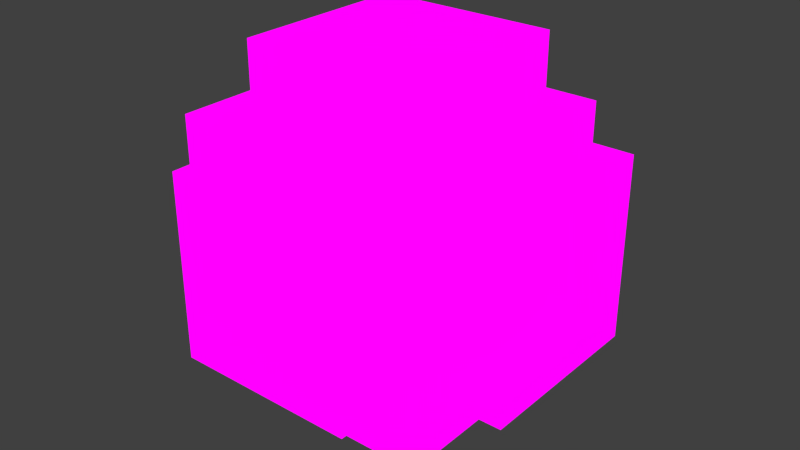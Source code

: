 # Source: tube.blend  (saved by Blender 3.1.7; exported with 4.5.12 LTS)
import bpy
from mathutils import Matrix  # noqa: F401  (used for matrix-valued properties, if any)

bpy.ops.wm.read_factory_settings(use_empty=True)
scene = bpy.context.scene
scene.name = 'Scene'

# ---- collections
col_collection_1 = bpy.data.collections.new('Collection 1'); scene.collection.children.link(col_collection_1)

# ---- images (referenced by path relative to the original .blend; pixels are not part of the script)
import os
ASSET_DIR = os.environ.get("B2B_ASSET_DIR", "")  # directory of the original .blend (textures are referenced by path, not embedded)
HERE = os.path.dirname(os.path.abspath(__file__))  # packed textures are extracted next to this script under _unpacked/

def load_image(name, relpath, width, height, colorspace="sRGB"):
    """Load a texture the original file referenced (path relative to the .blend, or extracted next to this script)."""
    p = next((c for c in (os.path.join(HERE, relpath), os.path.join(ASSET_DIR, relpath)) if relpath and os.path.exists(c)), "")
    if p:
        img = bpy.data.images.load(p, check_existing=True)
        img.name = name
    else:  # same state as the original file: an image datablock whose file is absent (Cycles renders it pink)
        img = bpy.data.images.new(name, width, height)
        img.source = "FILE"
        img.filepath = "//" + (relpath or name)
    img.colorspace_settings.name = colorspace
    return img
img_pneumatic_tube_png = load_image('pneumatic_tube.png', 'pneumatic_tube.png', 1024, 1024, 'sRGB')

# ---- materials (node trees are filled in below, after node groups)
mat_material = bpy.data.materials.new('Material')
mat_material.alpha_threshold = 0.0
mat_material.use_transparent_shadow = False
mat_material.roughness = 0.5
mat_material.line_color = (0.0, 0.0, 0.0, 1.0)
mat_material_001 = bpy.data.materials.new('Material.001')
mat_material_001.alpha_threshold = 0.0
mat_material_001.use_transparent_shadow = False
mat_material_001.roughness = 0.5
mat_material_001.line_color = (0.0, 0.0, 0.0, 1.0)

# ---- material node trees
mat_material.use_nodes = True; mat_material.node_tree.nodes.clear()
_N = mat_material.node_tree.nodes; _L = mat_material.node_tree.links
n0 = _N.new('ShaderNodeBsdfPrincipled'); n0.name = 'Principled BSDF'; n0.location = (10, 300)
n0.distribution = 'GGX'
n0.subsurface_method = 'RANDOM_WALK_SKIN'
n0.inputs[3].default_value = 1.45
n0.inputs[27].default_value = (0.0, 0.0, 0.0, 1.0)
n0.inputs[28].default_value = 1.0
n1 = _N.new('ShaderNodeOutputMaterial'); n1.name = 'Material Output'; n1.location = (300, 300)
n2 = _N.new('ShaderNodeBackground'); n2.name = 'Background'; n2.location = (110, 300)
n3 = _N.new('ShaderNodeTexImage'); n3.name = 'Image Texture'; n3.location = (-180, 260)
n3.image = img_pneumatic_tube_png
n3.interpolation = 'Closest'
_L.new(n2.outputs[0], n1.inputs[0])
_L.new(n3.outputs[0], n2.inputs[0])
n1.is_active_output = True
mat_material_001.use_nodes = True; mat_material_001.node_tree.nodes.clear()
_N = mat_material_001.node_tree.nodes; _L = mat_material_001.node_tree.links
n0 = _N.new('ShaderNodeBsdfPrincipled'); n0.name = 'Principled BSDF'; n0.location = (10, 300)
n0.distribution = 'GGX'
n0.subsurface_method = 'RANDOM_WALK_SKIN'
n0.inputs[3].default_value = 1.45
n0.inputs[27].default_value = (0.0, 0.0, 0.0, 1.0)
n0.inputs[28].default_value = 1.0
n1 = _N.new('ShaderNodeOutputMaterial'); n1.name = 'Material Output'; n1.location = (300, 300)
n2 = _N.new('ShaderNodeBackground'); n2.name = 'Background'; n2.location = (110, 300)
n3 = _N.new('ShaderNodeTexImage'); n3.name = 'Image Texture'; n3.location = (-180, 260)
n3.image = img_pneumatic_tube_png
n3.interpolation = 'Closest'
_L.new(n2.outputs[0], n1.inputs[0])
_L.new(n3.outputs[0], n2.inputs[0])
n1.is_active_output = True

# ---- world
world_world = bpy.data.worlds.new('World'); scene.world = world_world
world_world.color = (0.05088, 0.05088, 0.05088)
world_world.use_sun_shadow = False
world_world.sun_shadow_jitter_overblur = 0.0
world_world.cycles.sampling_method = 'MANUAL'
world_world.cycles.sample_map_resolution = 256

# ---- meshes
me_center = bpy.data.meshes.new('center')
me_center.from_pydata([(-1.0, -1.0, -1.0), (-1.0, -1.0, 1.0), (-1.0, 1.0, -1.0), (-1.0, 1.0, 1.0), (1.0, -1.0, -1.0), (1.0, -1.0, 1.0), (1.0, 1.0, -1.0), (1.0, 1.0, 1.0), (-1.0, -0.758, -1.0), (-1.0, -0.758, 1.0), (1.0, -0.758, -1.0), (1.0, -0.758, 1.0), (-0.758, -1.0, -1.0), (-0.758, -1.0, 1.0), (-0.758, 1.0, -1.0), (-0.758, 1.0, 1.0), (-1.0, 0.758, -1.0), (-1.0, 0.758, 1.0), (1.0, 0.758, -1.0), (1.0, 0.758, 1.0), (0.758, -1.0, -1.0), (0.758, -1.0, 1.0), (0.758, 1.0, -1.0), (0.758, 1.0, 1.0), (-1.0, -1.0, -0.758), (-1.0, 1.0, -0.758), (1.0, -1.0, -0.758), (1.0, 1.0, -0.758), (-1.0, -1.0, 0.758), (-1.0, 1.0, 0.758), (1.0, -1.0, 0.758), (1.0, 1.0, 0.758)], [], [(0, 1, 3, 2), (2, 3, 7, 6), (6, 7, 5, 4), (4, 5, 1, 0), (2, 6, 4, 0), (7, 3, 1, 5), (10, 8, 9, 11), (12, 14, 15, 13), (16, 18, 19, 17), (22, 20, 21, 23), (25, 24, 26, 27), (31, 30, 28, 29)])
_uv = me_center.uv_layers.new(name='UVMap')
_uv.uv.foreach_set('vector', [0.0, 0.25, 0.0, 0.5, 0.25, 0.5, 0.25, 0.25, 0.0, 0.25, 0.0, 0.5, 0.25, 0.5, 0.25, 0.25, 0.25, 0.25, 0.25, 0.5, 0.0, 0.5, 0.0, 0.25, 0.25, 0.25, 0.25, 0.5, 0.0, 0.5, 0.0, 0.25, 0.0, 0.5, 0.25, 0.5, 0.25, 0.25, 0.0, 0.25, 0.25, 0.5, 0.0, 0.5, 0.0, 0.25, 0.25, 0.25, 0.5, 0.25, 0.25, 0.25, 0.25, 0.5, 0.5, 0.5, 0.25, 0.25, 0.5, 0.25, 0.5, 0.5, 0.25, 0.5, 0.25, 0.25, 0.5, 0.25, 0.5, 0.5, 0.25, 0.5, 0.5, 0.25, 0.25, 0.25, 0.25, 0.5, 0.5, 0.5, 0.25, 0.5, 0.25, 0.25, 0.5, 0.25, 0.5, 0.5, 0.5, 0.5, 0.5, 0.25, 0.25, 0.25, 0.25, 0.5])
me_center.materials.append(mat_material)
me_center.use_remesh_fix_poles = True
me_center.use_remesh_preserve_attributes = False
me_center.update()
me_wire_center = bpy.data.meshes.new('wire_center')
me_wire_center.from_pydata([(-0.03125, -0.03125, -0.03125), (-0.03125, -0.03125, 0.03125), (-0.03125, 0.03125, -0.03125), (-0.03125, 0.03125, 0.03125), (0.03125, -0.03125, -0.03125), (0.03125, -0.03125, 0.03125), (0.03125, 0.03125, -0.03125), (0.03125, 0.03125, 0.03125)], [], [(0, 1, 3, 2), (2, 3, 7, 6), (6, 7, 5, 4), (4, 5, 1, 0), (2, 6, 4, 0), (7, 3, 1, 5)])
_uv = me_wire_center.uv_layers.new(name='UVMap')
_uv.uv.foreach_set('vector', [0.5625, 0.2812, 0.5938, 0.2812, 0.5938, 0.3125, 0.5625, 0.3125, 0.5938, 0.3438, 0.5938, 0.3125, 0.625, 0.3125, 0.625, 0.3438, 0.6562, 0.3125, 0.625, 0.3125, 0.625, 0.2812, 0.6562, 0.2812, 0.625, 0.25, 0.625, 0.2812, 0.5938, 0.2812, 0.5938, 0.25, 0.5938, 0.3438, 0.625, 0.3438, 0.625, 0.375, 0.5938, 0.375, 0.625, 0.3125, 0.5938, 0.3125, 0.5938, 0.2812, 0.625, 0.2812])
me_wire_center.materials.append(mat_material_001)
me_wire_center.use_remesh_fix_poles = True
me_wire_center.use_remesh_preserve_attributes = False
me_wire_center.update()
me_wire_a0 = bpy.data.meshes.new('wire_a0')
me_wire_a0.from_pydata([(-0.03125, -0.03125, -0.6562), (-0.03125, -0.03125, 0.3438), (-0.03125, 0.03125, -0.6562), (-0.03125, 0.03125, 0.3438), (0.03125, -0.03125, -0.6562), (0.03125, -0.03125, 0.3438), (0.03125, 0.03125, -0.6562), (0.03125, 0.03125, 0.3438)], [], [(0, 1, 3, 2), (2, 3, 7, 6), (6, 7, 5, 4), (4, 5, 1, 0), (2, 6, 4, 0), (7, 3, 1, 5)])
_uv = me_wire_a0.uv_layers.new(name='UVMap')
_uv.uv.foreach_set('vector', [0.5938, 0.4688, 0.5938, 0.9688, 0.5625, 0.9688, 0.5625, 0.4688, 0.6875, 0.4688, 0.6875, 0.9688, 0.6562, 0.9688, 0.6562, 0.4688, 0.6562, 0.4688, 0.6562, 0.9688, 0.625, 0.9688, 0.625, 0.4688, 0.625, 0.4688, 0.625, 0.9688, 0.5938, 0.9688, 0.5938, 0.4688, 0.6562, 0.4375, 0.6562, 0.4688, 0.625, 0.4688, 0.625, 0.4375, 0.6562, 0.9688, 0.6562, 1.0, 0.625, 1.0, 0.625, 0.9688])
me_wire_a0.materials.append(mat_material_001)
me_wire_a0.use_remesh_fix_poles = True
me_wire_a0.use_remesh_preserve_attributes = False
me_wire_a0.update()
me_wire_a1 = bpy.data.meshes.new('wire_a1')
me_wire_a1.from_pydata([(-0.03125, -0.03125, -0.6562), (-0.03125, -0.03125, 0.3438), (-0.03125, 0.03125, -0.6562), (-0.03125, 0.03125, 0.3438), (0.03125, -0.03125, -0.6562), (0.03125, -0.03125, 0.3438), (0.03125, 0.03125, -0.6562), (0.03125, 0.03125, 0.3438)], [], [(0, 1, 3, 2), (2, 3, 7, 6), (6, 7, 5, 4), (4, 5, 1, 0), (2, 6, 4, 0), (7, 3, 1, 5)])
_uv = me_wire_a1.uv_layers.new(name='UVMap')
_uv.uv.foreach_set('vector', [0.6562, 0.9688, 0.6562, 0.4688, 0.6875, 0.4688, 0.6875, 0.9688, 0.5625, 0.9688, 0.5625, 0.4688, 0.5938, 0.4688, 0.5938, 0.9688, 0.5938, 0.9688, 0.5938, 0.4688, 0.625, 0.4688, 0.625, 0.9688, 0.625, 0.9688, 0.625, 0.4688, 0.6562, 0.4688, 0.6562, 0.9688, 0.6562, 1.0, 0.625, 1.0, 0.625, 0.9688, 0.6562, 0.9688, 0.625, 0.4375, 0.6562, 0.4375, 0.6562, 0.4688, 0.625, 0.4688])
me_wire_a1.materials.append(mat_material_001)
me_wire_a1.use_remesh_fix_poles = True
me_wire_a1.use_remesh_preserve_attributes = False
me_wire_a1.update()
me_wire_a2 = bpy.data.meshes.new('wire_a2')
me_wire_a2.from_pydata([(-0.03125, -0.03125, -0.6562), (-0.03125, -0.03125, 0.3438), (-0.03125, 0.03125, -0.6562), (-0.03125, 0.03125, 0.3438), (0.03125, -0.03125, -0.6562), (0.03125, -0.03125, 0.3438), (0.03125, 0.03125, -0.6562), (0.03125, 0.03125, 0.3438)], [], [(0, 1, 3, 2), (2, 3, 7, 6), (6, 7, 5, 4), (4, 5, 1, 0), (2, 6, 4, 0), (7, 3, 1, 5)])
_uv = me_wire_a2.uv_layers.new(name='UVMap')
_uv.uv.foreach_set('vector', [0.625, 0.9688, 0.625, 0.4688, 0.6562, 0.4688, 0.6562, 0.9688, 0.6562, 0.9688, 0.6562, 0.4688, 0.6875, 0.4688, 0.6875, 0.9688, 0.5625, 0.9688, 0.5625, 0.4688, 0.5938, 0.4688, 0.5938, 0.9688, 0.5938, 0.9688, 0.5938, 0.4688, 0.625, 0.4688, 0.625, 0.9688, 0.6562, 0.9688, 0.6562, 1.0, 0.625, 1.0, 0.625, 0.9688, 0.6562, 0.4375, 0.6562, 0.4688, 0.625, 0.4688, 0.625, 0.4375])
me_wire_a2.materials.append(mat_material_001)
me_wire_a2.use_remesh_fix_poles = True
me_wire_a2.use_remesh_preserve_attributes = False
me_wire_a2.update()
me_wire_s0 = bpy.data.meshes.new('wire_s0')
me_wire_s0.from_pydata([(-0.03125, -0.03125, -0.6562), (-0.03125, -0.03125, -0.03125), (-0.03125, 0.03125, -0.6562), (-0.03125, 0.03125, -0.03125), (0.03125, -0.03125, -0.6562), (0.03125, -0.03125, -0.03125), (0.03125, 0.03125, -0.6562), (0.03125, 0.03125, -0.03125)], [], [(0, 1, 3, 2), (2, 3, 7, 6), (6, 7, 5, 4), (4, 5, 1, 0), (2, 6, 4, 0)])
_uv = me_wire_s0.uv_layers.new(name='UVMap')
_uv.uv.foreach_set('vector', [0.8125, 0.9688, 0.8125, 0.6562, 0.8438, 0.6562, 0.8438, 0.9688, 0.7188, 0.9688, 0.7188, 0.6562, 0.75, 0.6562, 0.75, 0.9688, 0.75, 0.9688, 0.75, 0.6562, 0.7812, 0.6562, 0.7812, 0.9688, 0.7812, 0.9688, 0.7812, 0.6562, 0.8125, 0.6562, 0.8125, 0.9688, 0.8125, 1.0, 0.7812, 1.0, 0.7812, 0.9688, 0.8125, 0.9688])
me_wire_s0.materials.append(mat_material_001)
me_wire_s0.use_remesh_fix_poles = True
me_wire_s0.use_remesh_preserve_attributes = False
me_wire_s0.update()
me_wire_s1 = bpy.data.meshes.new('wire_s1')
me_wire_s1.from_pydata([(-0.03125, -0.03125, 0.03125), (-0.03125, -0.03125, 0.3438), (-0.03125, 0.03125, 0.03125), (-0.03125, 0.03125, 0.3438), (0.03125, -0.03125, 0.03125), (0.03125, -0.03125, 0.3438), (0.03125, 0.03125, 0.03125), (0.03125, 0.03125, 0.3438)], [], [(0, 1, 3, 2), (2, 3, 7, 6), (6, 7, 5, 4), (4, 5, 1, 0), (7, 3, 1, 5)])
_uv = me_wire_s1.uv_layers.new(name='UVMap')
_uv.uv.foreach_set('vector', [0.8125, 0.625, 0.8125, 0.4688, 0.8438, 0.4688, 0.8438, 0.625, 0.7188, 0.625, 0.7188, 0.4688, 0.75, 0.4688, 0.75, 0.625, 0.75, 0.625, 0.75, 0.4688, 0.7812, 0.4688, 0.7812, 0.625, 0.7812, 0.625, 0.7812, 0.4688, 0.8125, 0.4688, 0.8125, 0.625, 0.7812, 0.4375, 0.8125, 0.4375, 0.8125, 0.4688, 0.7812, 0.4688])
me_wire_s1.materials.append(mat_material_001)
me_wire_s1.use_remesh_fix_poles = True
me_wire_s1.use_remesh_preserve_attributes = False
me_wire_s1.update()
me_wire_s3 = bpy.data.meshes.new('wire_s3')
me_wire_s3.from_pydata([(-0.03125, -0.3437, -0.03125), (-0.03125, -0.3437, 0.03125), (-0.03125, -0.03125, -0.03125), (-0.03125, -0.03125, 0.03125), (0.03125, -0.3437, -0.03125), (0.03125, -0.3437, 0.03125), (0.03125, -0.03125, -0.03125), (0.03125, -0.03125, 0.03125)], [], [(0, 1, 3, 2), (6, 7, 5, 4), (4, 5, 1, 0), (2, 6, 4, 0), (7, 3, 1, 5)])
_uv = me_wire_s3.uv_layers.new(name='UVMap')
_uv.uv.foreach_set('vector', [0.75, 0.4688, 0.7812, 0.4688, 0.7812, 0.625, 0.75, 0.625, 0.8438, 0.625, 0.8125, 0.625, 0.8125, 0.4688, 0.8438, 0.4688, 0.8125, 0.4375, 0.8125, 0.4688, 0.7812, 0.4688, 0.7812, 0.4375, 0.75, 0.625, 0.7188, 0.625, 0.7188, 0.4688, 0.75, 0.4688, 0.8125, 0.625, 0.7812, 0.625, 0.7812, 0.4688, 0.8125, 0.4688])
me_wire_s3.materials.append(mat_material_001)
me_wire_s3.use_remesh_fix_poles = True
me_wire_s3.use_remesh_preserve_attributes = False
me_wire_s3.update()
me_wire_s2 = bpy.data.meshes.new('wire_s2')
me_wire_s2.from_pydata([(-0.03125, 0.03125, -0.03125), (-0.03125, 0.03125, 0.03125), (-0.03125, 0.6562, -0.03125), (-0.03125, 0.6562, 0.03125), (0.03125, 0.03125, -0.03125), (0.03125, 0.03125, 0.03125), (0.03125, 0.6562, -0.03125), (0.03125, 0.6562, 0.03125)], [], [(0, 1, 3, 2), (2, 3, 7, 6), (6, 7, 5, 4), (2, 6, 4, 0), (7, 3, 1, 5)])
_uv = me_wire_s2.uv_layers.new(name='UVMap')
_uv.uv.foreach_set('vector', [0.75, 0.6562, 0.7812, 0.6562, 0.7812, 0.9688, 0.75, 0.9688, 0.7812, 1.0, 0.7812, 0.9688, 0.8125, 0.9688, 0.8125, 1.0, 0.8438, 0.9688, 0.8125, 0.9688, 0.8125, 0.6562, 0.8438, 0.6562, 0.75, 0.9688, 0.7188, 0.9688, 0.7188, 0.6562, 0.75, 0.6562, 0.8125, 0.9688, 0.7812, 0.9688, 0.7812, 0.6562, 0.8125, 0.6562])
me_wire_s2.materials.append(mat_material_001)
me_wire_s2.use_remesh_fix_poles = True
me_wire_s2.use_remesh_preserve_attributes = False
me_wire_s2.update()
me_wire_s4 = bpy.data.meshes.new('wire_s4')
me_wire_s4.from_pydata([(-0.6562, -0.03125, -0.03125), (-0.6562, -0.03125, 0.03125), (-0.6562, 0.03125, -0.03125), (-0.6562, 0.03125, 0.03125), (-0.03125, -0.03125, -0.03125), (-0.03125, -0.03125, 0.03125), (-0.03125, 0.03125, -0.03125), (-0.03125, 0.03125, 0.03125)], [], [(0, 1, 3, 2), (2, 3, 7, 6), (4, 5, 1, 0), (2, 6, 4, 0), (7, 3, 1, 5)])
_uv = me_wire_s4.uv_layers.new(name='UVMap')
_uv.uv.foreach_set('vector', [0.7812, 1.0, 0.7812, 0.9688, 0.8125, 0.9688, 0.8125, 1.0, 0.8438, 0.9688, 0.8125, 0.9688, 0.8125, 0.6562, 0.8438, 0.6562, 0.75, 0.6562, 0.7812, 0.6562, 0.7812, 0.9688, 0.75, 0.9688, 0.7188, 0.9688, 0.7188, 0.6562, 0.75, 0.6562, 0.75, 0.9688, 0.8125, 0.6562, 0.8125, 0.9688, 0.7812, 0.9688, 0.7812, 0.6562])
me_wire_s4.materials.append(mat_material_001)
me_wire_s4.use_remesh_fix_poles = True
me_wire_s4.use_remesh_preserve_attributes = False
me_wire_s4.update()
me_wire_s5 = bpy.data.meshes.new('wire_s5')
me_wire_s5.from_pydata([(0.03125, -0.03125, -0.03125), (0.03125, -0.03125, 0.03125), (0.03125, 0.03125, -0.03125), (0.03125, 0.03125, 0.03125), (0.3437, -0.03125, -0.03125), (0.3437, -0.03125, 0.03125), (0.3437, 0.03125, -0.03125), (0.3437, 0.03125, 0.03125)], [], [(2, 3, 7, 6), (6, 7, 5, 4), (4, 5, 1, 0), (2, 6, 4, 0), (7, 3, 1, 5)])
_uv = me_wire_s5.uv_layers.new(name='UVMap')
_uv.uv.foreach_set('vector', [0.8438, 0.625, 0.8125, 0.625, 0.8125, 0.4688, 0.8438, 0.4688, 0.8125, 0.4375, 0.8125, 0.4688, 0.7812, 0.4688, 0.7812, 0.4375, 0.75, 0.4688, 0.7812, 0.4688, 0.7812, 0.625, 0.75, 0.625, 0.7188, 0.625, 0.7188, 0.4688, 0.75, 0.4688, 0.75, 0.625, 0.8125, 0.4688, 0.8125, 0.625, 0.7812, 0.625, 0.7812, 0.4688])
me_wire_s5.materials.append(mat_material_001)
me_wire_s5.use_remesh_fix_poles = True
me_wire_s5.use_remesh_preserve_attributes = False
me_wire_s5.update()
me_a0 = bpy.data.meshes.new('a0')
me_a0.from_pydata([(-0.5, -0.5, -1.0), (-0.5, 0.5, -1.0), (0.5, 0.5, -1.0), (0.5, -0.5, -1.0), (-0.5, -0.5, 1.0), (-0.5, 0.5, 1.0), (0.5, 0.5, 1.0), (0.5, -0.5, 1.0), (-0.5, -0.379, -1.0), (0.5, -0.379, -1.0), (-0.5, -0.379, 1.0), (0.5, -0.379, 1.0), (-0.379, -0.5, -1.0), (-0.379, 0.5, -1.0), (-0.379, -0.5, 1.0), (-0.379, 0.5, 1.0), (-0.5, 0.379, -1.0), (0.5, 0.379, -1.0), (-0.5, 0.379, 1.0), (0.5, 0.379, 1.0), (0.379, 0.5, -1.0), (0.379, -0.5, -1.0), (0.379, 0.5, 1.0), (0.379, -0.5, 1.0)], [], [(4, 5, 1, 0), (5, 6, 2, 1), (6, 7, 3, 2), (7, 4, 0, 3), (0, 1, 2, 3), (7, 6, 5, 4), (11, 9, 8, 10), (14, 12, 13, 15), (18, 16, 17, 19), (22, 20, 21, 23)])
_uv = me_a0.uv_layers.new(name='UVMap')
_uv.uv.foreach_set('vector', [0.25, 1.0, 0.0, 1.0, 0.0, 0.5, 0.25, 0.5, 0.25, 1.0, 0.0, 1.0, 0.0, 0.5, 0.25, 0.5, 0.25, 1.0, 0.0, 1.0, 0.0, 0.5, 0.25, 0.5, 0.25, 1.0, 0.0, 1.0, 0.0, 0.5, 0.25, 0.5, 0.0, 0.25, 0.0, 0.0, 0.25, 0.0, 0.25, 0.25, 0.0, 0.25, 0.0, 0.0, 0.25, 0.0, 0.25, 0.25, 0.5, 1.0, 0.5, 0.5, 0.25, 0.5, 0.25, 1.0, 0.5, 1.0, 0.5, 0.5, 0.25, 0.5, 0.25, 1.0, 0.5, 1.0, 0.5, 0.5, 0.25, 0.5, 0.25, 1.0, 0.5, 1.0, 0.5, 0.5, 0.25, 0.5, 0.25, 1.0])
me_a0.materials.append(mat_material)
me_a0.use_remesh_preserve_volume = False
me_a0.use_remesh_preserve_attributes = False
me_a0.use_mirror_vertex_groups = False
me_a0.update()
me_s0 = bpy.data.meshes.new('s0')
me_s0.from_pydata([(-0.5, -0.5, -1.0), (-0.5, 0.5, -1.0), (0.5, 0.5, -1.0), (0.5, -0.5, -1.0), (-0.5, -0.5, -0.5), (-0.5, 0.5, -0.5), (0.5, 0.5, -0.5), (0.5, -0.5, -0.5), (-0.5, -0.379, -1.0), (0.5, -0.379, -1.0), (-0.5, -0.379, -0.5), (0.5, -0.379, -0.5), (-0.379, -0.5, -1.0), (-0.379, 0.5, -1.0), (-0.379, -0.5, -0.5), (-0.379, 0.5, -0.5), (-0.5, 0.379, -1.0), (0.5, 0.379, -1.0), (-0.5, 0.379, -0.5), (0.5, 0.379, -0.5), (0.379, 0.5, -1.0), (0.379, -0.5, -1.0), (0.379, 0.5, -0.5), (0.379, -0.5, -0.5)], [], [(4, 5, 1, 0), (5, 6, 2, 1), (6, 7, 3, 2), (7, 4, 0, 3), (0, 1, 2, 3), (11, 9, 8, 10), (14, 12, 13, 15), (18, 16, 17, 19), (22, 20, 21, 23)])
_uv = me_s0.uv_layers.new(name='UVMap')
_uv.uv.foreach_set('vector', [0.25, 0.625, 0.0, 0.625, 0.0, 0.5, 0.25, 0.5, 0.25, 0.625, 0.0, 0.625, 0.0, 0.5, 0.25, 0.5, 0.25, 0.625, 0.0, 0.625, 0.0, 0.5, 0.25, 0.5, 0.25, 0.625, 0.0, 0.625, 0.0, 0.5, 0.25, 0.5, 0.0, 0.25, 0.0, 0.0, 0.25, 0.0, 0.25, 0.25, 0.25, 0.625, 0.25, 0.5, 0.0, 0.5, 0.0, 0.625, 0.25, 0.625, 0.25, 0.5, 0.0, 0.5, 0.0, 0.625, 0.25, 0.625, 0.25, 0.5, 0.0, 0.5, 0.0, 0.625, 0.25, 0.625, 0.25, 0.5, 0.0, 0.5, 0.0, 0.625])
me_s0.materials.append(mat_material)
me_s0.use_remesh_preserve_volume = False
me_s0.use_remesh_preserve_attributes = False
me_s0.use_mirror_vertex_groups = False
me_s0.update()
me_a1 = bpy.data.meshes.new('a1')
me_a1.from_pydata([(-0.5, -0.5, -1.0), (-0.5, 0.5, -1.0), (0.5, 0.5, -1.0), (0.5, -0.5, -1.0), (-0.5, -0.5, 1.0), (-0.5, 0.5, 1.0), (0.5, 0.5, 1.0), (0.5, -0.5, 1.0), (-0.5, -0.379, -1.0), (0.5, -0.379, -1.0), (-0.5, -0.379, 1.0), (0.5, -0.379, 1.0), (-0.379, -0.5, -1.0), (-0.379, 0.5, -1.0), (-0.379, -0.5, 1.0), (-0.379, 0.5, 1.0), (-0.5, 0.379, -1.0), (0.5, 0.379, -1.0), (-0.5, 0.379, 1.0), (0.5, 0.379, 1.0), (0.379, 0.5, -1.0), (0.379, -0.5, -1.0), (0.379, 0.5, 1.0), (0.379, -0.5, 1.0)], [], [(4, 5, 1, 0), (5, 6, 2, 1), (6, 7, 3, 2), (7, 4, 0, 3), (0, 1, 2, 3), (7, 6, 5, 4), (11, 9, 8, 10), (14, 12, 13, 15), (18, 16, 17, 19), (22, 20, 21, 23)])
_uv = me_a1.uv_layers.new(name='UVMap')
_uv.uv.foreach_set('vector', [0.25, 1.0, 0.0, 1.0, 0.0, 0.5, 0.25, 0.5, 0.25, 1.0, 0.0, 1.0, 0.0, 0.5, 0.25, 0.5, 0.25, 1.0, 0.0, 1.0, 0.0, 0.5, 0.25, 0.5, 0.25, 1.0, 0.0, 1.0, 0.0, 0.5, 0.25, 0.5, 0.0, 0.25, 0.0, 0.0, 0.25, 0.0, 0.25, 0.25, 0.0, 0.25, 0.0, 0.0, 0.25, 0.0, 0.25, 0.25, 0.5, 1.0, 0.5, 0.5, 0.25, 0.5, 0.25, 1.0, 0.5, 1.0, 0.5, 0.5, 0.25, 0.5, 0.25, 1.0, 0.5, 1.0, 0.5, 0.5, 0.25, 0.5, 0.25, 1.0, 0.5, 1.0, 0.5, 0.5, 0.25, 0.5, 0.25, 1.0])
me_a1.materials.append(mat_material)
me_a1.use_remesh_preserve_volume = False
me_a1.use_remesh_preserve_attributes = False
me_a1.use_mirror_vertex_groups = False
me_a1.update()
me_a2 = bpy.data.meshes.new('a2')
me_a2.from_pydata([(-0.5, -0.5, -1.0), (-0.5, 0.5, -1.0), (0.5, 0.5, -1.0), (0.5, -0.5, -1.0), (-0.5, -0.5, 1.0), (-0.5, 0.5, 1.0), (0.5, 0.5, 1.0), (0.5, -0.5, 1.0), (-0.5, -0.379, -1.0), (0.5, -0.379, -1.0), (-0.5, -0.379, 1.0), (0.5, -0.379, 1.0), (-0.379, -0.5, -1.0), (-0.379, 0.5, -1.0), (-0.379, -0.5, 1.0), (-0.379, 0.5, 1.0), (-0.5, 0.379, -1.0), (0.5, 0.379, -1.0), (-0.5, 0.379, 1.0), (0.5, 0.379, 1.0), (0.379, 0.5, -1.0), (0.379, -0.5, -1.0), (0.379, 0.5, 1.0), (0.379, -0.5, 1.0)], [], [(4, 5, 1, 0), (5, 6, 2, 1), (6, 7, 3, 2), (7, 4, 0, 3), (0, 1, 2, 3), (7, 6, 5, 4), (11, 9, 8, 10), (14, 12, 13, 15), (18, 16, 17, 19), (22, 20, 21, 23)])
_uv = me_a2.uv_layers.new(name='UVMap')
_uv.uv.foreach_set('vector', [0.25, 1.0, 0.0, 1.0, 0.0, 0.5, 0.25, 0.5, 0.25, 1.0, 0.0, 1.0, 0.0, 0.5, 0.25, 0.5, 0.25, 1.0, 0.0, 1.0, 0.0, 0.5, 0.25, 0.5, 0.25, 1.0, 0.0, 1.0, 0.0, 0.5, 0.25, 0.5, 0.0, 0.25, 0.0, 0.0, 0.25, 0.0, 0.25, 0.25, 0.0, 0.25, 0.0, 0.0, 0.25, 0.0, 0.25, 0.25, 0.5, 1.0, 0.5, 0.5, 0.25, 0.5, 0.25, 1.0, 0.5, 1.0, 0.5, 0.5, 0.25, 0.5, 0.25, 1.0, 0.5, 1.0, 0.5, 0.5, 0.25, 0.5, 0.25, 1.0, 0.5, 1.0, 0.5, 0.5, 0.25, 0.5, 0.25, 1.0])
me_a2.materials.append(mat_material)
me_a2.use_remesh_preserve_volume = False
me_a2.use_remesh_preserve_attributes = False
me_a2.use_mirror_vertex_groups = False
me_a2.update()
me_s1 = bpy.data.meshes.new('s1')
me_s1.from_pydata([(-0.5, -0.5, -1.0), (-0.5, 0.5, -1.0), (0.5, 0.5, -1.0), (0.5, -0.5, -1.0), (-0.5, -0.5, -0.5), (-0.5, 0.5, -0.5), (0.5, 0.5, -0.5), (0.5, -0.5, -0.5), (-0.5, -0.379, -1.0), (0.5, -0.379, -1.0), (-0.5, -0.379, -0.5), (0.5, -0.379, -0.5), (-0.379, -0.5, -1.0), (-0.379, 0.5, -1.0), (-0.379, -0.5, -0.5), (-0.379, 0.5, -0.5), (-0.5, 0.379, -1.0), (0.5, 0.379, -1.0), (-0.5, 0.379, -0.5), (0.5, 0.379, -0.5), (0.379, 0.5, -1.0), (0.379, -0.5, -1.0), (0.379, 0.5, -0.5), (0.379, -0.5, -0.5)], [], [(4, 5, 1, 0), (5, 6, 2, 1), (6, 7, 3, 2), (7, 4, 0, 3), (0, 1, 2, 3), (11, 9, 8, 10), (14, 12, 13, 15), (18, 16, 17, 19), (22, 20, 21, 23)])
_uv = me_s1.uv_layers.new(name='UVMap')
_uv.uv.foreach_set('vector', [0.25, 0.625, 0.0, 0.625, 0.0, 0.5, 0.25, 0.5, 0.25, 0.625, 0.0, 0.625, 0.0, 0.5, 0.25, 0.5, 0.25, 0.625, 0.0, 0.625, 0.0, 0.5, 0.25, 0.5, 0.25, 0.625, 0.0, 0.625, 0.0, 0.5, 0.25, 0.5, 0.0, 0.25, 0.0, 0.0, 0.25, 0.0, 0.25, 0.25, 0.25, 0.625, 0.25, 0.5, 0.0, 0.5, 0.0, 0.625, 0.25, 0.625, 0.25, 0.5, 0.0, 0.5, 0.0, 0.625, 0.25, 0.625, 0.25, 0.5, 0.0, 0.5, 0.0, 0.625, 0.25, 0.625, 0.25, 0.5, 0.0, 0.5, 0.0, 0.625])
me_s1.materials.append(mat_material)
me_s1.use_remesh_preserve_volume = False
me_s1.use_remesh_preserve_attributes = False
me_s1.use_mirror_vertex_groups = False
me_s1.update()
me_s2 = bpy.data.meshes.new('s2')
me_s2.from_pydata([(-0.5, -0.5, -1.0), (-0.5, 0.5, -1.0), (0.5, 0.5, -1.0), (0.5, -0.5, -1.0), (-0.5, -0.5, -0.5), (-0.5, 0.5, -0.5), (0.5, 0.5, -0.5), (0.5, -0.5, -0.5), (-0.5, -0.379, -1.0), (0.5, -0.379, -1.0), (-0.5, -0.379, -0.5), (0.5, -0.379, -0.5), (-0.379, -0.5, -1.0), (-0.379, 0.5, -1.0), (-0.379, -0.5, -0.5), (-0.379, 0.5, -0.5), (-0.5, 0.379, -1.0), (0.5, 0.379, -1.0), (-0.5, 0.379, -0.5), (0.5, 0.379, -0.5), (0.379, 0.5, -1.0), (0.379, -0.5, -1.0), (0.379, 0.5, -0.5), (0.379, -0.5, -0.5)], [], [(4, 5, 1, 0), (5, 6, 2, 1), (6, 7, 3, 2), (7, 4, 0, 3), (0, 1, 2, 3), (11, 9, 8, 10), (14, 12, 13, 15), (18, 16, 17, 19), (22, 20, 21, 23)])
_uv = me_s2.uv_layers.new(name='UVMap')
_uv.uv.foreach_set('vector', [0.25, 0.625, 0.0, 0.625, 0.0, 0.5, 0.25, 0.5, 0.25, 0.625, 0.0, 0.625, 0.0, 0.5, 0.25, 0.5, 0.25, 0.625, 0.0, 0.625, 0.0, 0.5, 0.25, 0.5, 0.25, 0.625, 0.0, 0.625, 0.0, 0.5, 0.25, 0.5, 0.0, 0.25, 0.0, 0.0, 0.25, 0.0, 0.25, 0.25, 0.25, 0.625, 0.25, 0.5, 0.0, 0.5, 0.0, 0.625, 0.25, 0.625, 0.25, 0.5, 0.0, 0.5, 0.0, 0.625, 0.25, 0.625, 0.25, 0.5, 0.0, 0.5, 0.0, 0.625, 0.25, 0.625, 0.25, 0.5, 0.0, 0.5, 0.0, 0.625])
me_s2.materials.append(mat_material)
me_s2.use_remesh_preserve_volume = False
me_s2.use_remesh_preserve_attributes = False
me_s2.use_mirror_vertex_groups = False
me_s2.update()
me_s3 = bpy.data.meshes.new('s3')
me_s3.from_pydata([(-0.5, -0.5, -1.0), (-0.5, 0.5, -1.0), (0.5, 0.5, -1.0), (0.5, -0.5, -1.0), (-0.5, -0.5, -0.5), (-0.5, 0.5, -0.5), (0.5, 0.5, -0.5), (0.5, -0.5, -0.5), (-0.5, -0.379, -1.0), (0.5, -0.379, -1.0), (-0.5, -0.379, -0.5), (0.5, -0.379, -0.5), (-0.379, -0.5, -1.0), (-0.379, 0.5, -1.0), (-0.379, -0.5, -0.5), (-0.379, 0.5, -0.5), (-0.5, 0.379, -1.0), (0.5, 0.379, -1.0), (-0.5, 0.379, -0.5), (0.5, 0.379, -0.5), (0.379, 0.5, -1.0), (0.379, -0.5, -1.0), (0.379, 0.5, -0.5), (0.379, -0.5, -0.5)], [], [(4, 5, 1, 0), (5, 6, 2, 1), (6, 7, 3, 2), (7, 4, 0, 3), (0, 1, 2, 3), (11, 9, 8, 10), (14, 12, 13, 15), (18, 16, 17, 19), (22, 20, 21, 23)])
_uv = me_s3.uv_layers.new(name='UVMap')
_uv.uv.foreach_set('vector', [0.25, 0.625, 0.0, 0.625, 0.0, 0.5, 0.25, 0.5, 0.25, 0.625, 0.0, 0.625, 0.0, 0.5, 0.25, 0.5, 0.25, 0.625, 0.0, 0.625, 0.0, 0.5, 0.25, 0.5, 0.25, 0.625, 0.0, 0.625, 0.0, 0.5, 0.25, 0.5, 0.0, 0.25, 0.0, 0.0, 0.25, 0.0, 0.25, 0.25, 0.25, 0.625, 0.25, 0.5, 0.0, 0.5, 0.0, 0.625, 0.25, 0.625, 0.25, 0.5, 0.0, 0.5, 0.0, 0.625, 0.25, 0.625, 0.25, 0.5, 0.0, 0.5, 0.0, 0.625, 0.25, 0.625, 0.25, 0.5, 0.0, 0.5, 0.0, 0.625])
me_s3.materials.append(mat_material)
me_s3.use_remesh_preserve_volume = False
me_s3.use_remesh_preserve_attributes = False
me_s3.use_mirror_vertex_groups = False
me_s3.update()
me_s4 = bpy.data.meshes.new('s4')
me_s4.from_pydata([(-0.5, -0.5, -1.0), (-0.5, 0.5, -1.0), (0.5, 0.5, -1.0), (0.5, -0.5, -1.0), (-0.5, -0.5, -0.5), (-0.5, 0.5, -0.5), (0.5, 0.5, -0.5), (0.5, -0.5, -0.5), (-0.5, -0.379, -1.0), (0.5, -0.379, -1.0), (-0.5, -0.379, -0.5), (0.5, -0.379, -0.5), (-0.379, -0.5, -1.0), (-0.379, 0.5, -1.0), (-0.379, -0.5, -0.5), (-0.379, 0.5, -0.5), (-0.5, 0.379, -1.0), (0.5, 0.379, -1.0), (-0.5, 0.379, -0.5), (0.5, 0.379, -0.5), (0.379, 0.5, -1.0), (0.379, -0.5, -1.0), (0.379, 0.5, -0.5), (0.379, -0.5, -0.5)], [], [(4, 5, 1, 0), (5, 6, 2, 1), (6, 7, 3, 2), (7, 4, 0, 3), (0, 1, 2, 3), (11, 9, 8, 10), (14, 12, 13, 15), (18, 16, 17, 19), (22, 20, 21, 23)])
_uv = me_s4.uv_layers.new(name='UVMap')
_uv.uv.foreach_set('vector', [0.25, 0.625, 0.0, 0.625, 0.0, 0.5, 0.25, 0.5, 0.25, 0.625, 0.0, 0.625, 0.0, 0.5, 0.25, 0.5, 0.25, 0.625, 0.0, 0.625, 0.0, 0.5, 0.25, 0.5, 0.25, 0.625, 0.0, 0.625, 0.0, 0.5, 0.25, 0.5, 0.0, 0.25, 0.0, 0.0, 0.25, 0.0, 0.25, 0.25, 0.25, 0.625, 0.25, 0.5, 0.0, 0.5, 0.0, 0.625, 0.25, 0.625, 0.25, 0.5, 0.0, 0.5, 0.0, 0.625, 0.25, 0.625, 0.25, 0.5, 0.0, 0.5, 0.0, 0.625, 0.25, 0.625, 0.25, 0.5, 0.0, 0.5, 0.0, 0.625])
me_s4.materials.append(mat_material)
me_s4.use_remesh_preserve_volume = False
me_s4.use_remesh_preserve_attributes = False
me_s4.use_mirror_vertex_groups = False
me_s4.update()
me_s5 = bpy.data.meshes.new('s5')
me_s5.from_pydata([(-0.5, -0.5, -1.0), (-0.5, 0.5, -1.0), (0.5, 0.5, -1.0), (0.5, -0.5, -1.0), (-0.5, -0.5, -0.5), (-0.5, 0.5, -0.5), (0.5, 0.5, -0.5), (0.5, -0.5, -0.5), (-0.5, -0.379, -1.0), (0.5, -0.379, -1.0), (-0.5, -0.379, -0.5), (0.5, -0.379, -0.5), (-0.379, -0.5, -1.0), (-0.379, 0.5, -1.0), (-0.379, -0.5, -0.5), (-0.379, 0.5, -0.5), (-0.5, 0.379, -1.0), (0.5, 0.379, -1.0), (-0.5, 0.379, -0.5), (0.5, 0.379, -0.5), (0.379, 0.5, -1.0), (0.379, -0.5, -1.0), (0.379, 0.5, -0.5), (0.379, -0.5, -0.5)], [], [(4, 5, 1, 0), (5, 6, 2, 1), (6, 7, 3, 2), (7, 4, 0, 3), (0, 1, 2, 3), (11, 9, 8, 10), (14, 12, 13, 15), (18, 16, 17, 19), (22, 20, 21, 23)])
_uv = me_s5.uv_layers.new(name='UVMap')
_uv.uv.foreach_set('vector', [0.25, 0.625, 0.0, 0.625, 0.0, 0.5, 0.25, 0.5, 0.25, 0.625, 0.0, 0.625, 0.0, 0.5, 0.25, 0.5, 0.25, 0.625, 0.0, 0.625, 0.0, 0.5, 0.25, 0.5, 0.25, 0.625, 0.0, 0.625, 0.0, 0.5, 0.25, 0.5, 0.0, 0.25, 0.0, 0.0, 0.25, 0.0, 0.25, 0.25, 0.25, 0.625, 0.25, 0.5, 0.0, 0.5, 0.0, 0.625, 0.25, 0.625, 0.25, 0.5, 0.0, 0.5, 0.0, 0.625, 0.25, 0.625, 0.25, 0.5, 0.0, 0.5, 0.0, 0.625, 0.25, 0.625, 0.25, 0.5, 0.0, 0.5, 0.0, 0.625])
me_s5.materials.append(mat_material)
me_s5.use_remesh_preserve_volume = False
me_s5.use_remesh_preserve_attributes = False
me_s5.use_mirror_vertex_groups = False
me_s5.update()

# ---- objects
ob_center = bpy.data.objects.new('center', me_center)
ob_wire_center = bpy.data.objects.new('wire_center', me_wire_center)
ob_wire_a0 = bpy.data.objects.new('wire_a0', me_wire_a0)
ob_wire_a1 = bpy.data.objects.new('wire_a1', me_wire_a1)
ob_wire_a2 = bpy.data.objects.new('wire_a2', me_wire_a2)
ob_wire_s0 = bpy.data.objects.new('wire_s0', me_wire_s0)
ob_wire_s1 = bpy.data.objects.new('wire_s1', me_wire_s1)
ob_wire_s3 = bpy.data.objects.new('wire_s3', me_wire_s3)
ob_wire_s2 = bpy.data.objects.new('wire_s2', me_wire_s2)
ob_wire_s4 = bpy.data.objects.new('wire_s4', me_wire_s4)
ob_wire_s5 = bpy.data.objects.new('wire_s5', me_wire_s5)
ob_a0 = bpy.data.objects.new('a0', me_a0)
ob_s0 = bpy.data.objects.new('s0', me_s0)
ob_a1 = bpy.data.objects.new('a1', me_a1)
ob_a2 = bpy.data.objects.new('a2', me_a2)
ob_s1 = bpy.data.objects.new('s1', me_s1)
ob_s2 = bpy.data.objects.new('s2', me_s2)
ob_s3 = bpy.data.objects.new('s3', me_s3)
ob_s4 = bpy.data.objects.new('s4', me_s4)
ob_s5 = bpy.data.objects.new('s5', me_s5)

# ---- transforms, parenting, visibility, modifiers, constraints
ob_center.location = (0.0, 0.0, 0.0)
ob_center.scale = (0.25, 0.25, 0.25)
ob_wire_center.location = (0.1562, -0.1562, 0.1562)
ob_wire_a0.location = (0.1562, -0.1562, 0.1562)
ob_wire_a1.location = (0.1562, -0.1562, 0.1562)
ob_wire_a1.rotation_euler = (1.571, -0.0, 0.0)
ob_wire_a2.location = (0.1562, -0.1562, 0.1562)
ob_wire_a2.rotation_euler = (-0.0, 1.571, 0.0)
ob_wire_s0.location = (0.1562, -0.1562, 0.1562)
ob_wire_s1.location = (0.1562, -0.1562, 0.1562)
ob_wire_s3.location = (0.1562, -0.1562, 0.1562)
ob_wire_s2.location = (0.1562, -0.1562, 0.1562)
ob_wire_s4.location = (0.1562, -0.1562, 0.1562)
ob_wire_s5.location = (0.1562, -0.1562, 0.1562)
ob_a0.location = (0.0, 0.0, 0.0)
ob_a0.scale = (0.5, 0.5, 0.5)
ob_a0.lock_scale = (True, True, True)
ob_a0.lineart.crease_threshold = 0.0
ob_s0.location = (0.0, 0.0, 0.0)
ob_s0.scale = (0.5, 0.5, 0.5)
ob_s0.lock_scale = (True, True, True)
ob_s0.lineart.crease_threshold = 0.0
ob_a1.location = (0.0, 0.0, 0.0)
ob_a1.rotation_euler = (1.571, -0.0, 0.0)
ob_a1.scale = (0.5, 0.5, 0.5)
ob_a1.lock_scale = (True, True, True)
ob_a1.lineart.crease_threshold = 0.0
ob_a2.location = (0.0, 0.0, 0.0)
ob_a2.rotation_euler = (-0.0, 1.571, 0.0)
ob_a2.scale = (0.5, 0.5, 0.5)
ob_a2.lock_scale = (True, True, True)
ob_a2.lineart.crease_threshold = 0.0
ob_s1.location = (0.0, 0.0, 0.0)
ob_s1.rotation_euler = (3.142, -0.0, 0.0)
ob_s1.scale = (0.5, 0.5, 0.5)
ob_s1.lock_scale = (True, True, True)
ob_s1.lineart.crease_threshold = 0.0
ob_s2.location = (0.0, 0.0, 0.0)
ob_s2.rotation_euler = (1.571, -0.0, 0.0)
ob_s2.scale = (0.5, 0.5, 0.5)
ob_s2.lock_scale = (True, True, True)
ob_s2.lineart.crease_threshold = 0.0
ob_s3.location = (0.0, 0.0, 0.0)
ob_s3.rotation_euler = (4.712, -0.0, 0.0)
ob_s3.scale = (0.5, 0.5, 0.5)
ob_s3.lock_scale = (True, True, True)
ob_s3.lineart.crease_threshold = 0.0
ob_s4.location = (0.0, 0.0, 0.0)
ob_s4.rotation_euler = (-0.0, 1.571, 0.0)
ob_s4.scale = (0.5, 0.5, 0.5)
ob_s4.lock_scale = (True, True, True)
ob_s4.lineart.crease_threshold = 0.0
ob_s5.location = (0.0, 0.0, 0.0)
ob_s5.rotation_euler = (3.142, 1.571, 0.0)
ob_s5.scale = (0.5, 0.5, 0.5)
ob_s5.lock_scale = (True, True, True)
ob_s5.lineart.crease_threshold = 0.0

# ---- collection membership
scene.collection.objects.link(ob_center)
scene.collection.objects.link(ob_wire_center)
scene.collection.objects.link(ob_wire_a0)
scene.collection.objects.link(ob_wire_a1)
scene.collection.objects.link(ob_wire_a2)
scene.collection.objects.link(ob_wire_s0)
scene.collection.objects.link(ob_wire_s1)
scene.collection.objects.link(ob_wire_s3)
scene.collection.objects.link(ob_wire_s2)
scene.collection.objects.link(ob_wire_s4)
scene.collection.objects.link(ob_wire_s5)
col_collection_1.objects.link(ob_a0)
col_collection_1.objects.link(ob_s0)
col_collection_1.objects.link(ob_a1)
col_collection_1.objects.link(ob_a2)
col_collection_1.objects.link(ob_s1)
col_collection_1.objects.link(ob_s2)
col_collection_1.objects.link(ob_s3)
col_collection_1.objects.link(ob_s4)
col_collection_1.objects.link(ob_s5)

# ---- scene / render settings (as saved in the file)
scene.frame_start = 1; scene.frame_end = 250; scene.frame_set(106)
scene.render.engine = 'BLENDER_EEVEE_NEXT'
scene.render.image_settings.color_mode = 'RGB'
scene.render.image_settings.compression = 90
scene.render.resolution_percentage = 50
scene.render.dither_intensity = 0.0
scene.cycles.use_denoising = False
scene.cycles.samples = 10
scene.cycles.sampling_pattern = 'TABULATED_SOBOL'
scene.cycles.light_sampling_threshold = 0.0
scene.cycles.use_adaptive_sampling = False
scene.cycles.use_light_tree = False
scene.cycles.blur_glossy = 0.0
scene.cycles.volume_bounces = 1
scene.cycles.pixel_filter_type = 'GAUSSIAN'
scene.cycles.sample_clamp_indirect = 0.0
scene.view_settings.view_transform = 'Standard'
bpy.context.view_layer.update()

# ---- added for rendering (the .blend has no active camera and no usable light): camera, sun
cam_auto = bpy.data.cameras.new('AutoCamera')
cam_auto.lens = 50.0
cam_auto.sensor_width = 36.0
cam_auto.clip_end = 1000.0
ob_auto_camera = bpy.data.objects.new('AutoCamera', cam_auto)
scene.collection.objects.link(ob_auto_camera)
ob_auto_camera.location = (1.60254, -1.92304, 1.28203)
ob_auto_camera.rotation_euler = (1.09748, -7.21219e-08, 0.694738)
scene.camera = ob_auto_camera
light_auto_sun = bpy.data.lights.new('AutoSun', 'SUN')
light_auto_sun.energy = 3.0
light_auto_sun.angle = 0.0523599
ob_auto_sun = bpy.data.objects.new('AutoSun', light_auto_sun)
scene.collection.objects.link(ob_auto_sun)
ob_auto_sun.rotation_euler = (0.872665, 0.174533, 0.523599)
bpy.context.view_layer.update()

